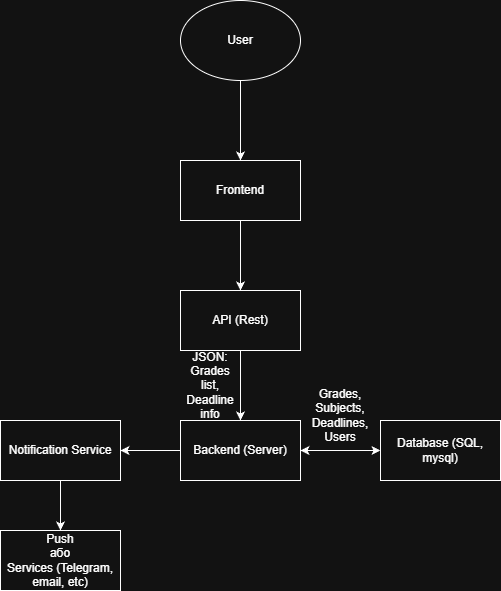

The diagram above was exported from draw.io. Its source (the exported page's mxGraphModel, read from the mxfile embedded in the PNG):
<mxGraphModel dx="1426" dy="777" grid="1" gridSize="10" guides="1" tooltips="1" connect="1" arrows="1" fold="1" page="1" pageScale="1" pageWidth="827" pageHeight="1169" math="0" shadow="0">
  <root>
    <mxCell id="0" />
    <mxCell id="1" parent="0" />
    <mxCell id="CWXyIDjiwzKycCweKUZY-3" edge="1" parent="1" source="CWXyIDjiwzKycCweKUZY-1" style="edgeStyle=orthogonalEdgeStyle;rounded=0;orthogonalLoop=1;jettySize=auto;html=1;exitX=0.5;exitY=1;exitDx=0;exitDy=0;" target="CWXyIDjiwzKycCweKUZY-2">
      <mxGeometry relative="1" as="geometry" />
    </mxCell>
    <mxCell id="CWXyIDjiwzKycCweKUZY-1" parent="1" style="ellipse;whiteSpace=wrap;html=1;" value="User" vertex="1">
      <mxGeometry height="80" width="120" x="320" y="100" as="geometry" />
    </mxCell>
    <mxCell id="CWXyIDjiwzKycCweKUZY-4" edge="1" parent="1" source="CWXyIDjiwzKycCweKUZY-2" style="edgeStyle=orthogonalEdgeStyle;rounded=0;orthogonalLoop=1;jettySize=auto;html=1;exitX=0.5;exitY=1;exitDx=0;exitDy=0;" target="CWXyIDjiwzKycCweKUZY-5">
      <mxGeometry relative="1" as="geometry">
        <mxPoint x="380" y="420" as="targetPoint" />
      </mxGeometry>
    </mxCell>
    <mxCell id="CWXyIDjiwzKycCweKUZY-2" parent="1" style="rounded=0;whiteSpace=wrap;html=1;" value="Frontend" vertex="1">
      <mxGeometry height="60" width="120" x="320" y="260" as="geometry" />
    </mxCell>
    <mxCell id="CWXyIDjiwzKycCweKUZY-6" edge="1" parent="1" source="CWXyIDjiwzKycCweKUZY-5" style="edgeStyle=orthogonalEdgeStyle;rounded=0;orthogonalLoop=1;jettySize=auto;html=1;exitX=0.5;exitY=1;exitDx=0;exitDy=0;" target="CWXyIDjiwzKycCweKUZY-7">
      <mxGeometry relative="1" as="geometry">
        <mxPoint x="380" y="550" as="targetPoint" />
      </mxGeometry>
    </mxCell>
    <mxCell id="CWXyIDjiwzKycCweKUZY-5" parent="1" style="rounded=0;whiteSpace=wrap;html=1;" value="API (Rest)" vertex="1">
      <mxGeometry height="60" width="120" x="320" y="390" as="geometry" />
    </mxCell>
    <mxCell id="CWXyIDjiwzKycCweKUZY-9" edge="1" parent="1" source="CWXyIDjiwzKycCweKUZY-7" style="edgeStyle=orthogonalEdgeStyle;rounded=0;orthogonalLoop=1;jettySize=auto;html=1;jumpStyle=arc;startArrow=classic;startFill=1;" target="CWXyIDjiwzKycCweKUZY-8" value="">
      <mxGeometry relative="1" as="geometry" />
    </mxCell>
    <mxCell id="CWXyIDjiwzKycCweKUZY-10" edge="1" parent="1" source="CWXyIDjiwzKycCweKUZY-7" style="edgeStyle=orthogonalEdgeStyle;rounded=0;orthogonalLoop=1;jettySize=auto;html=1;exitX=0;exitY=0.5;exitDx=0;exitDy=0;" target="CWXyIDjiwzKycCweKUZY-11">
      <mxGeometry relative="1" as="geometry">
        <mxPoint x="220" y="550" as="targetPoint" />
      </mxGeometry>
    </mxCell>
    <mxCell id="CWXyIDjiwzKycCweKUZY-7" parent="1" style="rounded=0;whiteSpace=wrap;html=1;" value="Backend (Server)" vertex="1">
      <mxGeometry height="60" width="120" x="320" y="520" as="geometry" />
    </mxCell>
    <mxCell id="CWXyIDjiwzKycCweKUZY-8" parent="1" style="whiteSpace=wrap;html=1;rounded=0;" value="Database (SQL, mysql)" vertex="1">
      <mxGeometry height="60" width="120" x="520" y="520" as="geometry" />
    </mxCell>
    <mxCell id="CWXyIDjiwzKycCweKUZY-12" edge="1" parent="1" source="CWXyIDjiwzKycCweKUZY-11" style="edgeStyle=orthogonalEdgeStyle;rounded=0;orthogonalLoop=1;jettySize=auto;html=1;exitX=0.5;exitY=1;exitDx=0;exitDy=0;" target="CWXyIDjiwzKycCweKUZY-13">
      <mxGeometry relative="1" as="geometry">
        <mxPoint x="200" y="660" as="targetPoint" />
      </mxGeometry>
    </mxCell>
    <mxCell id="CWXyIDjiwzKycCweKUZY-11" parent="1" style="rounded=0;whiteSpace=wrap;html=1;" value="Notification Service" vertex="1">
      <mxGeometry height="60" width="120" x="140" y="520" as="geometry" />
    </mxCell>
    <mxCell id="CWXyIDjiwzKycCweKUZY-13" parent="1" style="rounded=0;whiteSpace=wrap;html=1;" value="Push&lt;div&gt;або&lt;/div&gt;&lt;div&gt;Services (Telegram, email, etc)&lt;/div&gt;" vertex="1">
      <mxGeometry height="60" width="120" x="140" y="630" as="geometry" />
    </mxCell>
    <mxCell id="PTa3K1M1FP_Y4DbAvaz1-1" parent="1" style="text;html=1;whiteSpace=wrap;strokeColor=none;fillColor=none;align=center;verticalAlign=middle;rounded=0;" value="Grades, Subjects, Deadlines, Users" vertex="1">
      <mxGeometry height="30" width="60" x="450" y="500" as="geometry" />
    </mxCell>
    <mxCell id="PTa3K1M1FP_Y4DbAvaz1-2" parent="1" style="text;html=1;whiteSpace=wrap;strokeColor=none;fillColor=none;align=center;verticalAlign=middle;rounded=0;" value="JSON: Grades list, Deadline info" vertex="1">
      <mxGeometry height="30" width="60" x="320" y="470" as="geometry" />
    </mxCell>
  </root>
</mxGraphModel>